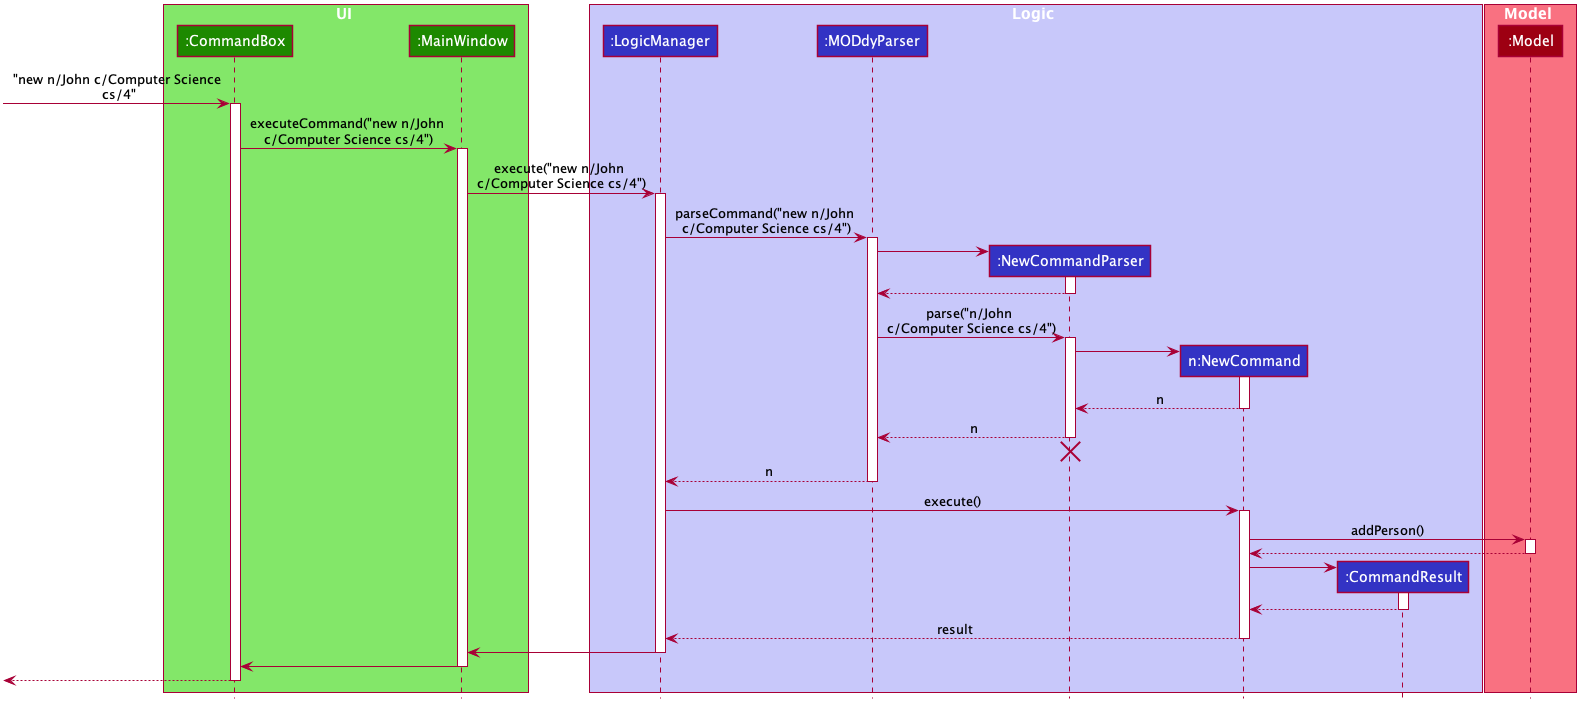

The diagram above was rendered by PlantUML. Its source (embedded in the PNG):
@startuml








skinparam BackgroundColor #FFFFFFF

skinparam Shadowing false

skinparam Class {
    FontColor #FFFFFF
    BorderThickness 1
    BorderColor #FFFFFF
    StereotypeFontColor #FFFFFF
    FontName Arial
}

skinparam Actor {
    BorderColor #000000
    Color #000000
    FontName Arial
}

skinparam Sequence {
    MessageAlign center
    BoxFontSize 15
    BoxPadding 0
    BoxFontColor #FFFFFF
    FontName Arial
}

skinparam Participant {
    FontColor #FFFFFFF
    Padding 20
}

skinparam MinClassWidth 50
skinparam ParticipantPadding 10
skinparam Shadowing false
skinparam DefaultTextAlignment center
skinparam packageStyle Rectangle

hide footbox
hide members
hide circle

box UI #83E769
participant ":CommandBox" as CommandBox #1D8900
participant ":MainWindow" as MainWindow #1D8900
end box

box Logic #C8C8FA
participant ":LogicManager" as LogicManager #3333C4
participant ":MODdyParser" as MODdyParser #3333C4
participant ":NewCommandParser" as NewCommandParser #3333C4
participant "n:NewCommand" as NewCommand #3333C4
participant ":CommandResult" as CommandResult #3333C4
end box

box Model #F97181
participant ":Model" as Model #9D0012
end box

[-> CommandBox : "new n/John c/Computer Science\n cs/4"
activate CommandBox

CommandBox -> MainWindow : executeCommand("new n/John \nc/Computer Science cs/4")
activate MainWindow

MainWindow -> LogicManager : execute("new n/John \nc/Computer Science cs/4")
activate LogicManager

LogicManager -> MODdyParser : parseCommand("new n/John \nc/Computer Science cs/4")
activate MODdyParser

create NewCommandParser
MODdyParser -> NewCommandParser
activate NewCommandParser

NewCommandParser --> MODdyParser
deactivate NewCommandParser

MODdyParser -> NewCommandParser : parse("n/John \nc/Computer Science cs/4")
activate NewCommandParser

create NewCommand
NewCommandParser -> NewCommand
activate NewCommand

NewCommand --> NewCommandParser : n
deactivate NewCommand

NewCommandParser --> MODdyParser : n
deactivate NewCommandParser
NewCommandParser -[hidden]-> MODdyParser
destroy NewCommandParser

MODdyParser --> LogicManager : n
deactivate MODdyParser

LogicManager -> NewCommand : execute()
activate NewCommand

NewCommand -> Model : addPerson()
activate Model

Model --> NewCommand
deactivate Model

create CommandResult
NewCommand -> CommandResult
activate CommandResult

CommandResult --> NewCommand
deactivate CommandResult

NewCommand --> LogicManager : result
deactivate NewCommand

LogicManager -> MainWindow
deactivate LogicManager

MainWindow -> CommandBox
deactivate MainWindow

[<--CommandBox
deactivate CommandBox
@enduml